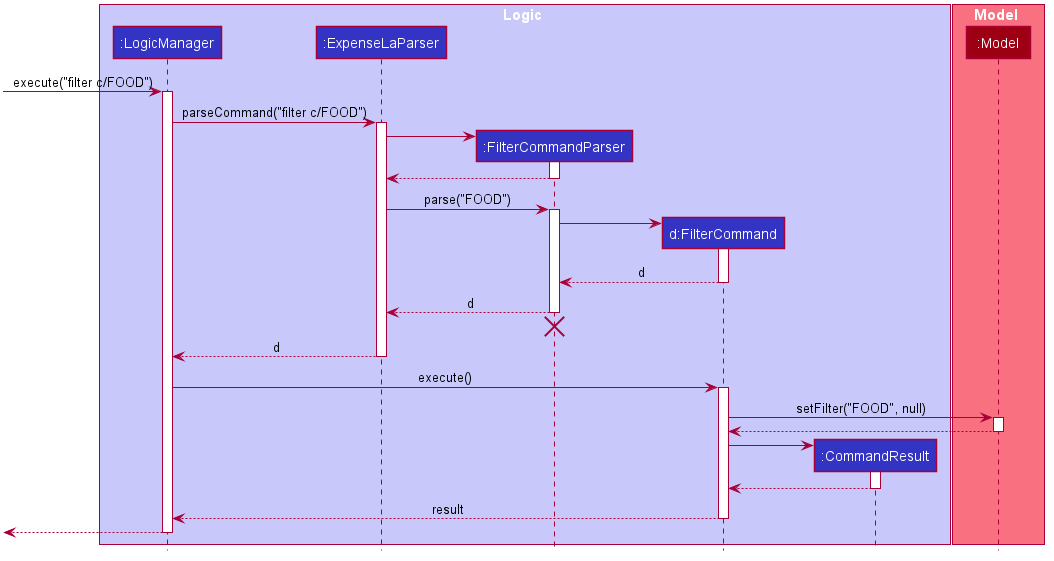

The diagram above was rendered by PlantUML. Its source (embedded in the PNG):
@startuml








skinparam BackgroundColor #FFFFFFF

skinparam Shadowing false

skinparam Class {
    FontColor #FFFFFF
    BorderThickness 1
    BorderColor #FFFFFF
    StereotypeFontColor #FFFFFF
    FontName Arial
}

skinparam Actor {
    BorderColor #000000
    Color #000000
    FontName Arial
}

skinparam Sequence {
    MessageAlign center
    BoxFontSize 15
    BoxPadding 0
    BoxFontColor #FFFFFF
    FontName Arial
}

skinparam Participant {
    FontColor #FFFFFFF
    Padding 20
}

skinparam MinClassWidth 50
skinparam ParticipantPadding 10
skinparam Shadowing false
skinparam DefaultTextAlignment center
skinparam packageStyle Rectangle

hide footbox
hide members
hide circle

box Logic #C8C8FA
participant ":LogicManager" as LogicManager #3333C4
participant ":ExpenseLaParser" as ExpenseLaParser #3333C4
participant ":FilterCommandParser" as FilterCommandParser #3333C4
participant "d:FilterCommand" as FilterCommand #3333C4
participant ":CommandResult" as CommandResult #3333C4
end box

box Model #F97181
participant ":Model" as Model #9D0012
end box

[-> LogicManager : execute("filter c/FOOD")
activate LogicManager

LogicManager -> ExpenseLaParser : parseCommand("filter c/FOOD")
activate ExpenseLaParser

create FilterCommandParser
ExpenseLaParser -> FilterCommandParser
activate FilterCommandParser

FilterCommandParser --> ExpenseLaParser
deactivate FilterCommandParser

ExpenseLaParser -> FilterCommandParser : parse("FOOD")
activate FilterCommandParser

create FilterCommand
FilterCommandParser -> FilterCommand
activate FilterCommand

FilterCommand --> FilterCommandParser : d
deactivate FilterCommand

FilterCommandParser --> ExpenseLaParser : d
deactivate FilterCommandParser
FilterCommandParser -[hidden]-> ExpenseLaParser
destroy FilterCommandParser

ExpenseLaParser --> LogicManager : d
deactivate ExpenseLaParser

LogicManager -> FilterCommand : execute()
activate FilterCommand

FilterCommand -> Model : setFilter("FOOD", null)
activate Model

Model --> FilterCommand
deactivate Model

create CommandResult
FilterCommand -> CommandResult
activate CommandResult

CommandResult --> FilterCommand
deactivate CommandResult

FilterCommand --> LogicManager : result
deactivate FilterCommand

[<--LogicManager
deactivate LogicManager
@enduml